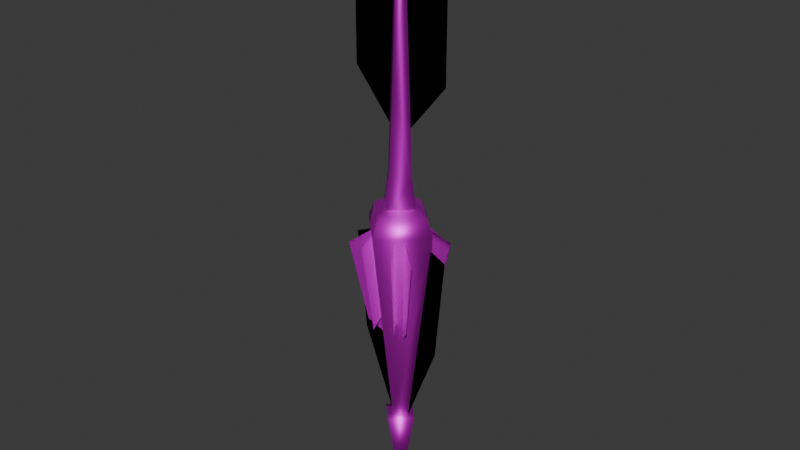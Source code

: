 # Source: ViperDarts_V.blend  (saved by Blender 4.4.32; exported with 4.5.12 LTS)
import bpy
from mathutils import Matrix  # noqa: F401  (used for matrix-valued properties, if any)

bpy.ops.wm.read_factory_settings(use_empty=True)
scene = bpy.context.scene
scene.name = 'Scene'

# ---- images (referenced by path relative to the original .blend; pixels are not part of the script)
import os
ASSET_DIR = os.environ.get("B2B_ASSET_DIR", "")  # directory of the original .blend (textures are referenced by path, not embedded)
HERE = os.path.dirname(os.path.abspath(__file__))  # packed textures are extracted next to this script under _unpacked/

def load_image(name, relpath, width, height, colorspace="sRGB"):
    """Load a texture the original file referenced (path relative to the .blend, or extracted next to this script)."""
    p = next((c for c in (os.path.join(HERE, relpath), os.path.join(ASSET_DIR, relpath)) if relpath and os.path.exists(c)), "")
    if p:
        img = bpy.data.images.load(p, check_existing=True)
        img.name = name
    else:  # same state as the original file: an image datablock whose file is absent (Cycles renders it pink)
        img = bpy.data.images.new(name, width, height)
        img.source = "FILE"
        img.filepath = "//" + (relpath or name)
    img.colorspace_settings.name = colorspace
    return img
img_viperdarts_v_png = load_image('ViperDarts_V.png', 'ViperDarts_V.png', 1024, 1024, 'sRGB')
img_viperdarts_v_png_001 = load_image('ViperDarts_V.png.001', 'ViperDarts_V.png', 1024, 1024, 'Non-Color')
img_viperdarts_v_png_002 = load_image('ViperDarts_V.png.002', 'ViperDarts_V.png', 1024, 1024, 'Non-Color')

# ---- materials (node trees are filled in below, after node groups)
mat_sm_0 = bpy.data.materials.new('sm_0')
mat_sm_0.use_transparency_overlap = False
mat_sm_0.show_transparent_back = False
mat_sm_0.roughness = 0.5528
mat_sm_0.specular_intensity = 1.0
mat_sm_0.metallic = 1.0
mat_sm_1 = bpy.data.materials.new('sm_1')
mat_sm_1.use_transparency_overlap = False
mat_sm_1.show_transparent_back = False
mat_sm_1.roughness = 0.5528
mat_sm_1.specular_intensity = 1.0
mat_sm_1.metallic = 1.0

# ---- material node trees
mat_sm_0.use_nodes = True; mat_sm_0.node_tree.nodes.clear()
_N = mat_sm_0.node_tree.nodes; _L = mat_sm_0.node_tree.links
n0 = _N.new('ShaderNodeBsdfPrincipled'); n0.name = 'Principled BSDF'; n0.location = (10, 300)
n0.inputs[1].default_value = 1.0
n0.inputs[2].default_value = 0.5528
n0.inputs[13].default_value = 1.0
n0.inputs[27].default_value = (0.0, 0.0, 0.0, 1.0)
n0.inputs[28].default_value = 1.0
n1 = _N.new('ShaderNodeOutputMaterial'); n1.name = 'Material Output'; n1.location = (300, 300)
n2 = _N.new('ShaderNodeNormalMap'); n2.name = 'Normal Map'; n2.location = (-300, -300)
n2.label = 'Normal/Map'
n3 = _N.new('ShaderNodeTexImage'); n3.name = 'Image Texture'; n3.location = (-300, 600)
n3.image = img_viperdarts_v_png
n4 = _N.new('ShaderNodeTexImage'); n4.name = 'Image Texture.001'; n4.location = (-300, 0)
n4.image = img_viperdarts_v_png_001
_L.new(n0.outputs[0], n1.inputs[0])
_L.new(n2.outputs[0], n0.inputs[5])
_L.new(n3.outputs[0], n0.inputs[0])
_L.new(n4.outputs[1], n0.inputs[4])
n1.is_active_output = True
mat_sm_1.use_nodes = True; mat_sm_1.node_tree.nodes.clear()
_N = mat_sm_1.node_tree.nodes; _L = mat_sm_1.node_tree.links
n0 = _N.new('ShaderNodeBsdfPrincipled'); n0.name = 'Principled BSDF'; n0.location = (10, 300)
n0.inputs[1].default_value = 1.0
n0.inputs[2].default_value = 0.5528
n0.inputs[13].default_value = 1.0
n0.inputs[27].default_value = (0.0, 0.0, 0.0, 1.0)
n0.inputs[28].default_value = 1.0
n1 = _N.new('ShaderNodeOutputMaterial'); n1.name = 'Material Output'; n1.location = (300, 300)
n2 = _N.new('ShaderNodeNormalMap'); n2.name = 'Normal Map'; n2.location = (-300, -300)
n2.label = 'Normal/Map'
n3 = _N.new('ShaderNodeTexImage'); n3.name = 'Image Texture'; n3.location = (-300, 600)
n3.image = img_viperdarts_v_png
n4 = _N.new('ShaderNodeTexImage'); n4.name = 'Image Texture.001'; n4.location = (-300, 0)
n4.image = img_viperdarts_v_png_002
_L.new(n0.outputs[0], n1.inputs[0])
_L.new(n2.outputs[0], n0.inputs[5])
_L.new(n3.outputs[0], n0.inputs[0])
_L.new(n4.outputs[1], n0.inputs[4])
n1.is_active_output = True

# ---- world
world_world = bpy.data.worlds.new('World'); scene.world = world_world
world_world.use_nodes = True; world_world.node_tree.nodes.clear()
_N = world_world.node_tree.nodes; _L = world_world.node_tree.links
n0 = _N.new('ShaderNodeOutputWorld'); n0.name = 'World Output'; n0.location = (300, 300)
n1 = _N.new('ShaderNodeBackground'); n1.name = 'Background'; n1.location = (10, 300)
n1.inputs[0].default_value = (0.05088, 0.05088, 0.05088, 1.0)
_L.new(n1.outputs[0], n0.inputs[0])
n0.is_active_output = True
world_world.color = (0.05088, 0.05088, 0.05088)
world_world.sun_shadow_jitter_overblur = 0.0

# ---- meshes
me_sm_0_mesh0000 = bpy.data.meshes.new('sm_0_mesh0000')
me_sm_0_mesh0000.from_pydata([(-2.347e-07, 0.4491, 18.46), (-0.4639, -1.185e-06, 18.46), (-2.347e-07, -1.185e-06, 19.65), (-2.347e-07, 0.5292, 11.55), (-0.9901, -1.185e-06, 5.141), (-0.4639, -1.185e-06, 18.46), (-2.347e-07, -0.4491, 18.46), (-2.347e-07, -1.185e-06, 19.65), (0.4639, -1.185e-06, 18.46), (-2.347e-07, -0.5292, 11.55), (0.9901, -1.185e-06, 5.141), (0.4639, -1.185e-06, 18.46), (-2.347e-07, -1.304, -13.26), (-1.304, -1.185e-06, -13.26), (1.276e-05, 2.782e-05, -20.14), (1.304, -1.185e-06, -13.26), (-2.347e-07, 1.304, -13.26), (1.304, -1.185e-06, -13.26), (1.276e-05, 2.782e-05, -20.14), (-1.304, -1.185e-06, -13.26), (-1.304, -1.185e-06, -13.26), (-2.347e-07, -1.304, -13.26), (1.304, -1.185e-06, -13.26), (-2.347e-07, 1.304, -13.26), (0.7298, -1.185e-06, -13.29), (2.701, -1.185e-06, 1.453), (-2.347e-07, -0.7298, -13.29), (-2.347e-07, 0.7298, -13.29), (2.701, -1.185e-06, 1.453), (0.7298, -1.185e-06, -13.29), (-2.701, -1.185e-06, 1.453), (-2.347e-07, 2.701, 1.453), (-2.347e-07, -2.701, 1.453), (-2.701, -1.185e-06, 1.453), (2.195, -1.185e-06, 2.558), (-2.347e-07, -2.195, 2.558), (-2.195, -1.185e-06, 2.558), (-2.347e-07, 2.195, 2.558), (-2.195, -1.185e-06, 2.558), (2.195, -1.185e-06, 2.558), (-2.347e-07, -1.185e-06, 3.88), (-2.347e-07, -1.185e-06, 3.88), (-2.347e-07, 0.9901, 5.141), (0.9901, -1.185e-06, 5.141), (1.391, -1.185e-06, 2.796), (-2.347e-07, 1.391, 2.796), (-2.347e-07, -0.9901, 5.141), (-0.9901, -1.185e-06, 5.141), (-1.391, -1.185e-06, 2.796), (-2.347e-07, -1.391, 2.796), (-1.391, -1.185e-06, 2.796), (1.391, -1.185e-06, 2.796), (-0.7298, -1.185e-06, -13.29), (-0.7298, -1.185e-06, -13.29)], [], [(33, 53, 26), (26, 32, 33), (38, 33, 32), (32, 35, 38), (40, 38, 35), (40, 35, 34), (35, 32, 34), (32, 25, 34), (25, 32, 26), (26, 24, 25), (27, 52, 30), (31, 27, 30), (27, 31, 28), (29, 27, 28), (31, 30, 36), (37, 31, 36), (31, 37, 39), (39, 28, 31), (41, 37, 36), (41, 39, 37), (51, 10, 49), (49, 10, 46), (49, 46, 48), (48, 46, 47), (47, 46, 9), (5, 47, 9), (9, 6, 5), (7, 5, 6), (9, 46, 10), (10, 8, 9), (8, 6, 9), (7, 6, 8), (50, 4, 45), (45, 4, 42), (45, 42, 44), (44, 42, 43), (43, 42, 3), (11, 43, 3), (3, 0, 11), (2, 11, 0), (3, 42, 4), (4, 1, 3), (1, 0, 3), (2, 0, 1), (22, 20, 21), (23, 20, 22), (18, 19, 16), (18, 16, 17), (14, 15, 12), (14, 12, 13)])
me_sm_0_mesh0000.polygons.foreach_set('use_smooth', [True] * 50)
_uv = me_sm_0_mesh0000.uv_layers.new(name='DiffuseUV')
_uv.uv.foreach_set('vector', [0.5584, 0.1468, 0.4522, 0.9878, 0.3846, 0.9878, 0.3846, 0.9878, 0.3846, 0.1468, 0.5584, 0.1468, 0.5341, 0.08861, 0.5584, 0.1468, 0.3846, 0.1468, 0.3846, 0.1468, 0.3846, 0.08861, 0.5341, 0.08861, 0.3846, 0.01922, 0.5341, 0.08861, 0.3846, 0.08861, 0.3846, 0.01922, 0.3846, 0.08861, 0.2352, 0.08861, 0.3846, 0.08861, 0.3846, 0.1468, 0.2352, 0.08861, 0.3846, 0.1468, 0.2109, 0.1468, 0.2352, 0.08861, 0.2109, 0.1468, 0.3846, 0.1468, 0.3846, 0.9878, 0.3846, 0.9878, 0.3171, 0.9878, 0.2109, 0.1468, 0.3846, 0.9878, 0.4522, 0.9878, 0.5584, 0.1468, 0.3846, 0.1468, 0.3846, 0.9878, 0.5584, 0.1468, 0.3846, 0.9878, 0.3846, 0.1468, 0.2109, 0.1468, 0.3171, 0.9878, 0.3846, 0.9878, 0.2109, 0.1468, 0.3846, 0.1468, 0.5584, 0.1468, 0.5341, 0.08861, 0.3846, 0.08861, 0.3846, 0.1468, 0.5341, 0.08861, 0.3846, 0.1468, 0.3846, 0.08861, 0.2352, 0.08861, 0.2352, 0.08861, 0.2109, 0.1468, 0.3846, 0.1468, 0.3846, 0.01922, 0.3846, 0.08861, 0.5341, 0.08861, 0.3846, 0.01922, 0.2352, 0.08861, 0.3846, 0.08861, 0.5266, 0.9883, 0.5477, 0.8489, 0.6295, 0.9883, 0.6295, 0.9883, 0.5477, 0.8489, 0.6295, 0.8489, 0.6295, 0.9883, 0.6295, 0.8489, 0.7325, 0.9883, 0.7325, 0.9883, 0.6295, 0.8489, 0.7114, 0.8489, 0.7114, 0.8489, 0.6295, 0.8489, 0.6295, 0.4951, 0.6835, 0.1091, 0.7114, 0.8489, 0.6295, 0.4951, 0.6295, 0.4951, 0.6295, 0.1091, 0.6835, 0.1091, 0.6295, 0.0121, 0.6835, 0.1091, 0.6295, 0.1091, 0.6295, 0.4951, 0.6295, 0.8489, 0.5477, 0.8489, 0.5477, 0.8489, 0.5755, 0.1091, 0.6295, 0.4951, 0.5755, 0.1091, 0.6295, 0.1091, 0.6295, 0.4951, 0.6295, 0.0121, 0.6295, 0.1091, 0.5755, 0.1091, 0.7325, 0.9883, 0.7114, 0.8489, 0.6295, 0.9883, 0.6295, 0.9883, 0.7114, 0.8489, 0.6295, 0.8489, 0.6295, 0.9883, 0.6295, 0.8489, 0.5266, 0.9883, 0.5266, 0.9883, 0.6295, 0.8489, 0.5477, 0.8489, 0.5477, 0.8489, 0.6295, 0.8489, 0.6295, 0.4951, 0.5755, 0.1091, 0.5477, 0.8489, 0.6295, 0.4951, 0.6295, 0.4951, 0.6295, 0.1091, 0.5755, 0.1091, 0.6295, 0.0121, 0.5755, 0.1091, 0.6295, 0.1091, 0.6295, 0.4951, 0.6295, 0.8489, 0.7114, 0.8489, 0.7114, 0.8489, 0.6835, 0.1091, 0.6295, 0.4951, 0.6835, 0.1091, 0.6295, 0.1091, 0.6295, 0.4951, 0.6295, 0.0121, 0.6295, 0.1091, 0.6835, 0.1091, 0.1399, 0.1629, 0.1411, 0.0254, 0.07176, 0.09476, 0.2092, 0.09352, 0.1411, 0.0254, 0.1399, 0.1629, 0.8908, 0.6104, 0.7894, 0.9907, 0.8908, 0.9907, 0.8908, 0.6104, 0.8908, 0.9907, 0.9922, 0.9907, 0.8908, 0.6104, 0.9922, 0.9907, 0.8908, 0.9907, 0.8908, 0.6104, 0.8908, 0.9907, 0.7894, 0.9907])
_ca = me_sm_0_mesh0000.color_attributes.new('Attribute', 'BYTE_COLOR', 'CORNER')
_ca.data.foreach_set('color', [0.0, 0.0, 0.0, 0.0, 0.0, 0.0, 0.0, 0.0, 0.0, 0.0, 0.0, 0.0, 0.0, 0.0, 0.0, 0.0, 0.0, 0.0, 0.0, 0.0, 0.0, 0.0, 0.0, 0.0, 0.0, 0.0, 0.0, 0.0, 0.0, 0.0, 0.0, 0.0, 0.0, 0.0, 0.0, 0.0, 0.0, 0.0, 0.0, 0.0, 0.0, 0.0, 0.0, 0.0, 0.0, 0.0, 0.0, 0.0, 0.0, 0.0, 0.0, 0.0, 0.0, 0.0, 0.0, 0.0, 0.0, 0.0, 0.0, 0.0, 0.0, 0.0, 0.0, 0.0, 0.0, 0.0, 0.0, 0.0, 0.0, 0.0, 0.0, 0.0, 0.0, 0.0, 0.0, 0.0, 0.0, 0.0, 0.0, 0.0, 0.0, 0.0, 0.0, 0.0, 0.0, 0.0, 0.0, 0.0, 0.0, 0.0, 0.0, 0.0, 0.0, 0.0, 0.0, 0.0, 0.0, 0.0, 0.0, 0.0, 0.0, 0.0, 0.0, 0.0, 0.0, 0.0, 0.0, 0.0, 0.0, 0.0, 0.0, 0.0, 0.0, 0.0, 0.0, 0.0, 0.0, 0.0, 0.0, 0.0, 0.0, 0.0, 0.0, 0.0, 0.0, 0.0, 0.0, 0.0, 0.0, 0.0, 0.0, 0.0, 0.0, 0.0, 0.0, 0.0, 0.0, 0.0, 0.0, 0.0, 0.0, 0.0, 0.0, 0.0, 0.0, 0.0, 0.0, 0.0, 0.0, 0.0, 0.0, 0.0, 0.0, 0.0, 0.0, 0.0, 0.0, 0.0, 0.0, 0.0, 0.0, 0.0, 0.0, 0.0, 0.0, 0.0, 0.0, 0.0, 0.0, 0.0, 0.0, 0.0, 0.0, 0.0, 0.0, 0.0, 0.0, 0.0, 0.0, 0.0, 0.0, 0.0, 0.0, 0.0, 0.0, 0.0, 0.0, 0.0, 0.0, 0.0, 0.0, 0.0, 0.0, 0.0, 0.0, 0.0, 0.0, 0.0, 0.0, 0.0, 0.0, 0.0, 0.0, 0.0, 0.0, 0.0, 0.0, 0.0, 0.0, 0.0, 0.0, 0.0, 0.0, 0.0, 0.0, 0.0, 0.0, 0.0, 0.0, 0.0, 0.0, 0.0, 0.0, 0.0, 0.0, 0.0, 0.0, 0.0, 0.0, 0.0, 0.0, 0.0, 0.0, 0.0, 0.0, 0.0, 0.0, 0.0, 0.0, 0.0, 0.0, 0.0, 0.0, 0.0, 0.0, 0.0, 0.0, 0.0, 0.0, 0.0, 0.0, 0.0, 0.0, 0.0, 0.0, 0.0, 0.0, 0.0, 0.0, 0.0, 0.0, 0.0, 0.0, 0.0, 0.0, 0.0, 0.0, 0.0, 0.0, 0.0, 0.0, 0.0, 0.0, 0.0, 0.0, 0.0, 0.0, 0.0, 0.0, 0.0, 0.0, 0.0, 0.0, 0.0, 0.0, 0.0, 0.0, 0.0, 0.0, 0.0, 0.0, 0.0, 0.0, 0.0, 0.0, 0.0, 0.0, 0.0, 0.0, 0.0, 0.0, 0.0, 0.0, 0.0, 0.0, 0.0, 0.0, 0.0, 0.0, 0.0, 0.0, 0.0, 0.0, 0.0, 0.0, 0.0, 0.0, 0.0, 0.0, 0.0, 0.0, 0.0, 0.0, 0.0, 0.0, 0.0, 0.0, 0.0, 0.0, 0.0, 0.0, 0.0, 0.0, 0.0, 0.0, 0.0, 0.0, 0.0, 0.0, 0.0, 0.0, 0.0, 0.0, 0.0, 0.0, 0.0, 0.0, 0.0, 0.0, 0.0, 0.0, 0.0, 0.0, 0.0, 0.0, 0.0, 0.0, 0.0, 0.0, 0.0, 0.0, 0.0, 0.0, 0.0, 0.0, 0.0, 0.0, 0.0, 0.0, 0.0, 0.0, 0.0, 0.0, 0.0, 0.0, 0.0, 0.0, 0.0, 0.0, 0.0, 0.0, 0.0, 0.0, 0.0, 0.0, 0.0, 0.0, 0.0, 0.0, 0.0, 0.0, 0.0, 0.0, 0.0, 0.0, 0.0, 0.0, 0.0, 0.0, 0.0, 0.0, 0.0, 0.0, 0.0, 0.0, 0.0, 0.0, 0.0, 0.0, 0.0, 0.0, 0.0, 0.0, 0.0, 0.0, 0.0, 0.0, 0.0, 0.0, 0.0, 0.0, 0.0, 0.0, 0.0, 0.0, 0.0, 0.0, 0.0, 0.0, 0.0, 0.0, 0.0, 0.0, 0.0, 0.0, 0.0, 0.0, 0.0, 0.0, 0.0, 0.0, 0.0, 0.0, 0.0, 0.0, 0.0, 0.0, 0.0, 0.0, 0.0, 0.0, 0.0, 0.0, 0.0, 0.0, 0.0, 0.0, 0.0, 0.0, 0.0, 0.0, 0.0, 0.0, 0.0, 0.0, 0.0, 0.0, 0.0, 0.0, 0.0, 0.0, 0.0, 0.0, 0.0, 0.0, 0.0, 0.0, 0.0, 0.0, 0.0, 0.0, 0.0, 0.0, 0.0, 0.0, 0.0, 0.0, 0.0, 0.0, 0.0, 0.0, 0.0, 0.0, 0.0, 0.0, 0.0, 0.0, 0.0, 0.0, 0.0, 0.0, 0.0, 0.0, 0.0, 0.0, 0.0, 0.0, 0.0, 0.0, 0.0, 0.0, 0.0, 0.0, 0.0, 0.0, 0.0, 0.0, 0.0, 0.0, 0.0, 0.0, 0.0, 0.0, 0.0, 0.0, 0.0, 0.0, 0.0, 0.0, 0.0, 0.0, 0.0, 0.0, 0.0, 0.0, 0.0, 0.0, 0.0, 0.0, 0.0, 0.0, 0.0, 0.0, 0.0, 0.0, 0.0, 0.0, 0.0, 0.0, 0.0, 0.0, 0.0, 0.0, 0.0, 0.0, 0.0, 0.0, 0.0, 0.0, 0.0, 0.0, 0.0, 0.0, 0.0, 0.0, 0.0, 0.0, 0.0, 0.0, 0.0, 0.0, 0.0, 0.0, 0.0, 0.0, 0.0, 0.0, 0.0, 0.0, 0.0, 0.0, 0.0, 0.0, 0.0, 0.0, 0.0, 0.0, 0.0, 0.0, 0.0, 0.0, 0.0, 0.0, 0.0, 0.0, 0.0, 0.0, 0.0, 0.0, 0.0])
me_sm_0_mesh0000.materials.append(mat_sm_0)
me_sm_0_mesh0000.update()
me_sm_0_mesh0000.normals_split_custom_set([tuple(v) for v in zip(*[iter([-0.9984, 0.0001114, 0.05727, -0.9912, 8.967e-05, -0.1325, 2.773e-07, -0.9912, -0.1325, 2.773e-07, -0.9912, -0.1325, -5.273e-06, -0.9692, 0.2465, -0.9984, 0.0001114, 0.05727, -0.795, 6.443e-05, 0.6066, -0.9984, 0.0001114, 0.05727, -5.273e-06, -0.9692, 0.2465, -5.273e-06, -0.9692, 0.2465, 4.042e-06, -0.7268, 0.6868, -0.795, 6.443e-05, 0.6066, 3.53e-05, -1.907e-06, 1.0, -0.795, 6.443e-05, 0.6066, 4.042e-06, -0.7268, 0.6868, 3.53e-05, -1.907e-06, 1.0, 4.042e-06, -0.7268, 0.6868, 0.795, 6.461e-05, 0.6067, 4.042e-06, -0.7268, 0.6868, -5.273e-06, -0.9692, 0.2465, 0.795, 6.461e-05, 0.6067, -5.273e-06, -0.9692, 0.2465, 0.9984, 0.0001132, 0.05729, 0.795, 6.461e-05, 0.6067, 0.9984, 0.0001132, 0.05729, -5.273e-06, -0.9692, 0.2465, 2.773e-07, -0.9912, -0.1325, 2.773e-07, -0.9912, -0.1325, 0.9912, 9.051e-05, -0.1325, 0.9984, 0.0001132, 0.05729, 3.529e-07, 0.9912, -0.1325, -0.9912, -9.039e-05, -0.1325, -0.9984, -0.000113, 0.05729, -5.569e-05, 0.9692, 0.2465, 3.529e-07, 0.9912, -0.1325, -0.9984, -0.000113, 0.05729, 3.529e-07, 0.9912, -0.1325, -5.569e-05, 0.9692, 0.2465, 0.9984, -0.0001118, 0.05727, 0.9912, -9.112e-05, -0.1325, 3.529e-07, 0.9912, -0.1325, 0.9984, -0.0001118, 0.05727, -5.569e-05, 0.9692, 0.2465, -0.9984, -0.000113, 0.05729, -0.795, -6.44e-05, 0.6067, 3.1e-05, 0.7268, 0.6868, -5.569e-05, 0.9692, 0.2465, -0.795, -6.44e-05, 0.6067, -5.569e-05, 0.9692, 0.2465, 3.1e-05, 0.7268, 0.6868, 0.795, -6.482e-05, 0.6066, 0.795, -6.482e-05, 0.6066, 0.9984, -0.0001118, 0.05727, -5.569e-05, 0.9692, 0.2465, -3.509e-05, 1.878e-06, 1.0, 3.1e-05, 0.7268, 0.6868, -0.795, -6.44e-05, 0.6067, -3.509e-05, 1.878e-06, 1.0, 0.795, -6.482e-05, 0.6066, 3.1e-05, 0.7268, 0.6868, 0.9857, 9.31e-05, 0.1687, 0.9953, 0.0001117, 0.09687, -1.044e-05, -0.9857, 0.1686, -1.044e-05, -0.9857, 0.1686, 0.9953, 0.0001117, 0.09687, -1.455e-05, -0.9927, 0.1205, -1.044e-05, -0.9857, 0.1686, -1.455e-05, -0.9927, 0.1205, -0.9857, 9.281e-05, 0.1686, -0.9857, 9.281e-05, 0.1686, -1.455e-05, -0.9927, 0.1205, -0.9953, 9.447e-05, 0.09695, -0.9953, 9.447e-05, 0.09695, -1.455e-05, -0.9927, 0.1205, -1.117e-07, -0.9993, 0.03667, -0.9889, 0.0001067, 0.1484, -0.9953, 9.447e-05, 0.09695, -1.117e-07, -0.9993, 0.03667, -1.117e-07, -0.9993, 0.03667, -9.639e-08, -0.9823, 0.1875, -0.9889, 0.0001067, 0.1484, 5.782e-05, -9.836e-05, 1.0, -0.9889, 0.0001067, 0.1484, -9.639e-08, -0.9823, 0.1875, -1.117e-07, -0.9993, 0.03667, -1.455e-05, -0.9927, 0.1205, 0.9953, 0.0001117, 0.09687, 0.9953, 0.0001117, 0.09687, 0.9889, 0.0001077, 0.1484, -1.117e-07, -0.9993, 0.03667, 0.9889, 0.0001077, 0.1484, -9.639e-08, -0.9823, 0.1875, -1.117e-07, -0.9993, 0.03667, 5.782e-05, -9.836e-05, 1.0, -9.639e-08, -0.9823, 0.1875, 0.9889, 0.0001077, 0.1484, -0.9857, -9.31e-05, 0.1687, -0.9953, -0.0001118, 0.09687, 1.073e-05, 0.9857, 0.1686, 1.073e-05, 0.9857, 0.1686, -0.9953, -0.0001118, 0.09687, 1.501e-05, 0.9927, 0.1204, 1.073e-05, 0.9857, 0.1686, 1.501e-05, 0.9927, 0.1204, 0.9857, -9.352e-05, 0.1686, 0.9857, -9.352e-05, 0.1686, 1.501e-05, 0.9927, 0.1204, 0.9953, -9.54e-05, 0.09695, 0.9953, -9.54e-05, 0.09695, 1.501e-05, 0.9927, 0.1204, -7.636e-07, 0.9993, 0.03667, 0.9889, -0.0001074, 0.1484, 0.9953, -9.54e-05, 0.09695, -7.636e-07, 0.9993, 0.03667, -7.636e-07, 0.9993, 0.03667, 9.872e-08, 0.9823, 0.1875, 0.9889, -0.0001074, 0.1484, -5.794e-05, 9.739e-05, 1.0, 0.9889, -0.0001074, 0.1484, 9.872e-08, 0.9823, 0.1875, -7.636e-07, 0.9993, 0.03667, 1.501e-05, 0.9927, 0.1204, -0.9953, -0.0001118, 0.09687, -0.9953, -0.0001118, 0.09687, -0.9889, -0.0001083, 0.1484, -7.636e-07, 0.9993, 0.03667, -0.9889, -0.0001083, 0.1484, 9.872e-08, 0.9823, 0.1875, -7.636e-07, 0.9993, 0.03667, -5.794e-05, 9.739e-05, 1.0, 9.872e-08, 0.9823, 0.1875, -0.9889, -0.0001083, 0.1484, 0.8858, 6.36e-05, 0.4641, -0.8858, -6.381e-05, 0.4641, 6.387e-05, -0.8858, 0.4641, -6.354e-05, 0.8858, 0.4641, -0.8858, -6.381e-05, 0.4641, 0.8858, 6.36e-05, 0.4641, 0.0001073, -3.19e-05, -1.0, -0.8858, 3.437e-05, 0.4641, -2.252e-05, 0.8858, 0.4641, 0.0001073, -3.19e-05, -1.0, -2.252e-05, 0.8858, 0.4641, 0.8858, 1.872e-05, 0.464, -0.0001034, -1.2e-05, -1.0, 0.8858, -3.694e-05, 0.4641, 2.162e-05, -0.8858, 0.4641, -0.0001034, -1.2e-05, -1.0, 2.162e-05, -0.8858, 0.4641, -0.8858, -2.253e-05, 0.464])] * 3)])
me_sm_1_mesh0001 = bpy.data.meshes.new('sm_1_mesh0001')
me_sm_1_mesh0001.from_pydata([(1.226, 2.381, 0.3875), (0.8938, 1.711, -5.987), (0.6338, 1.173, -5.122), (0.7969, 1.422, 1.484), (-0.7969, 1.422, 1.484), (-0.6338, 1.173, -5.122), (-0.8938, 1.711, -5.987), (-1.226, 2.381, 0.3875), (0.7969, -1.422, 1.484), (0.6338, -1.173, -5.122), (0.8938, -1.711, -5.987), (1.226, -2.381, 0.3875), (-1.226, -2.381, 0.3875), (-0.8938, -1.711, -5.987), (-0.6338, -1.173, -5.122), (-0.7969, -1.422, 1.484), (0.7542, -0.6836, -6.639), (1.658, -1.337, -5.553), (2.632, -2.046, 0.2332), (0.9703, -0.8477, 1.594), (-0.9703, -0.8477, 1.594), (-2.632, -2.046, 0.2332), (-1.658, -1.337, -5.553), (-0.7542, -0.6836, -6.639), (0.9703, 0.8477, 1.594), (2.632, 2.046, 0.2332), (1.658, 1.337, -5.553), (0.7542, 0.6836, -6.639), (-0.7542, 0.6836, -6.639), (-1.658, 1.337, -5.553), (-2.632, 2.046, 0.2332), (-0.9703, 0.8477, 1.594), (-3.513, -1.271e-07, 23.21), (-3.513, -1.271e-07, 11.71), (3.837e-07, -1.271e-07, 16.86), (1.421, -1.271e-07, 0.9728), (3.018, -1.271e-07, -7.273), (3.692, -1.271e-07, -0.06272), (-3.692, -1.271e-07, -0.06272), (-3.018, -1.271e-07, -7.273), (-1.421, -1.271e-07, 0.9728), (3.513, -1.271e-07, 23.21), (3.837e-07, -1.271e-07, 16.86), (3.513, -1.271e-07, 11.71), (3.837e-07, -1.271e-07, 7.437), (3.837e-07, -1.271e-07, 7.437), (0.5758, -1.271e-07, -13.64), (-0.5758, -1.271e-07, -13.64), (0.7969, 1.422, 1.484), (0.6338, 1.173, -5.122), (0.8938, 1.711, -5.987), (1.226, 2.381, 0.3875), (-1.226, 2.381, 0.3875), (-0.8938, 1.711, -5.987), (-0.6338, 1.173, -5.122), (-0.7969, 1.422, 1.484), (1.226, -2.381, 0.3875), (0.8938, -1.711, -5.987), (0.6338, -1.173, -5.122), (0.7969, -1.422, 1.484), (-0.7969, -1.422, 1.484), (-0.6338, -1.173, -5.122), (-0.8938, -1.711, -5.987), (-1.226, -2.381, 0.3875), (0.9703, -0.8477, 1.594), (2.632, -2.046, 0.2332), (1.658, -1.337, -5.553), (0.7542, -0.6836, -6.639), (-0.7542, -0.6836, -6.639), (-1.658, -1.337, -5.553), (-2.632, -2.046, 0.2332), (-0.9703, -0.8477, 1.594), (0.7542, 0.6836, -6.639), (1.658, 1.337, -5.553), (2.632, 2.046, 0.2332), (0.9703, 0.8477, 1.594), (-0.9703, 0.8477, 1.594), (-2.632, 2.046, 0.2332), (-1.658, 1.337, -5.553), (-0.7542, 0.6836, -6.639), (3.837e-07, -1.271e-07, 16.86), (-3.513, -1.271e-07, 11.71), (-3.513, -1.271e-07, 23.21), (3.692, -1.271e-07, -0.06272), (3.018, -1.271e-07, -7.273), (1.421, -1.271e-07, 0.9728), (-1.421, -1.271e-07, 0.9728), (-3.018, -1.271e-07, -7.273), (-3.692, -1.271e-07, -0.06272), (3.513, -1.271e-07, 11.71), (3.837e-07, -1.271e-07, 16.86), (3.513, -1.271e-07, 23.21), (3.837e-07, -1.271e-07, 7.437), (3.837e-07, -1.271e-07, 7.437), (-0.5758, -1.271e-07, -13.64), (0.5758, -1.271e-07, -13.64)], [], [(39, 47, 40), (40, 38, 39), (35, 46, 36), (37, 35, 36), (42, 45, 43), (43, 41, 42), (33, 44, 34), (34, 32, 33), (30, 28, 29), (31, 28, 30), (26, 24, 25), (27, 24, 26), (22, 20, 21), (23, 20, 22), (18, 16, 17), (19, 16, 18), (14, 12, 13), (15, 12, 14), (10, 8, 9), (11, 8, 10), (6, 4, 5), (7, 4, 6), (2, 0, 1), (3, 0, 2), (84, 95, 85), (85, 83, 84), (86, 94, 87), (88, 86, 87), (89, 93, 90), (91, 89, 90), (80, 92, 81), (82, 80, 81), (78, 76, 77), (79, 76, 78), (74, 72, 73), (75, 72, 74), (70, 68, 69), (71, 68, 70), (66, 64, 65), (67, 64, 66), (62, 60, 61), (63, 60, 62), (58, 56, 57), (59, 56, 58), (54, 52, 53), (55, 52, 54), (50, 48, 49), (51, 48, 50)])
me_sm_1_mesh0001.polygons.foreach_set('use_smooth', [True] * 48)
_uv = me_sm_1_mesh0001.uv_layers.new(name='DiffuseUV')
_uv.uv.foreach_set('vector', [0.8535, 0.442, 0.9861, 0.7877, 0.9861, 0.01596, 0.9861, 0.01596, 0.8225, 0.06864, 0.8535, 0.442, 0.9861, 0.01596, 0.9861, 0.7877, 0.8535, 0.442, 0.8225, 0.06864, 0.9861, 0.01596, 0.8535, 0.442, 0.2246, 0.4201, 0.2246, 0.9898, 0.01215, 0.7316, 0.01215, 0.7316, 0.01215, 0.0359, 0.2246, 0.4201, 0.01215, 0.7316, 0.2246, 0.9898, 0.2246, 0.4201, 0.2246, 0.4201, 0.01215, 0.0359, 0.01215, 0.7316, 0.8243, 0.4117, 0.7182, 0.01568, 0.7693, 0.08172, 0.7305, 0.5235, 0.7182, 0.01568, 0.8243, 0.4117, 0.7693, 0.08172, 0.7305, 0.5235, 0.8243, 0.4117, 0.7182, 0.01568, 0.7305, 0.5235, 0.7693, 0.08172, 0.7693, 0.08171, 0.7305, 0.5235, 0.8243, 0.4117, 0.7182, 0.01567, 0.7305, 0.5235, 0.7693, 0.08171, 0.8243, 0.4117, 0.7182, 0.01567, 0.7693, 0.08171, 0.7305, 0.5235, 0.7182, 0.01567, 0.8243, 0.4117, 0.8068, 0.8739, 0.7178, 0.5759, 0.7555, 0.9373, 0.8085, 0.4697, 0.7178, 0.5759, 0.8068, 0.8739, 0.7555, 0.9373, 0.8085, 0.4697, 0.8068, 0.8739, 0.7178, 0.5759, 0.8085, 0.4697, 0.7555, 0.9373, 0.7555, 0.9373, 0.8085, 0.4697, 0.8068, 0.8739, 0.7178, 0.5759, 0.8085, 0.4697, 0.7555, 0.9373, 0.8068, 0.8739, 0.7178, 0.5759, 0.7555, 0.9373, 0.8085, 0.4697, 0.7178, 0.5759, 0.8068, 0.8739, 0.8535, 0.442, 0.9861, 0.7877, 0.9861, 0.01596, 0.9861, 0.01596, 0.8225, 0.06864, 0.8535, 0.442, 0.9861, 0.01596, 0.9861, 0.7877, 0.8535, 0.442, 0.8225, 0.06864, 0.9861, 0.01596, 0.8535, 0.442, 0.01215, 0.7316, 0.2246, 0.9898, 0.2246, 0.4201, 0.01215, 0.0359, 0.01215, 0.7316, 0.2246, 0.4201, 0.2246, 0.4201, 0.2246, 0.9898, 0.01215, 0.7316, 0.01215, 0.0359, 0.2246, 0.4201, 0.01215, 0.7316, 0.7693, 0.08172, 0.7305, 0.5235, 0.8243, 0.4117, 0.7182, 0.01568, 0.7305, 0.5235, 0.7693, 0.08172, 0.8243, 0.4117, 0.7182, 0.01568, 0.7693, 0.08172, 0.7305, 0.5235, 0.7182, 0.01568, 0.8243, 0.4117, 0.8243, 0.4117, 0.7182, 0.01567, 0.7693, 0.08171, 0.7305, 0.5235, 0.7182, 0.01567, 0.8243, 0.4117, 0.7693, 0.08171, 0.7305, 0.5235, 0.8243, 0.4117, 0.7182, 0.01567, 0.7305, 0.5235, 0.7693, 0.08171, 0.7555, 0.9373, 0.8085, 0.4697, 0.8068, 0.8739, 0.7178, 0.5759, 0.8085, 0.4697, 0.7555, 0.9373, 0.8068, 0.8739, 0.7178, 0.5759, 0.7555, 0.9373, 0.8085, 0.4697, 0.7178, 0.5759, 0.8068, 0.8739, 0.8068, 0.8739, 0.7178, 0.5759, 0.7555, 0.9373, 0.8085, 0.4697, 0.7178, 0.5759, 0.8068, 0.8739, 0.7555, 0.9373, 0.8085, 0.4697, 0.8068, 0.8739, 0.7178, 0.5759, 0.8085, 0.4697, 0.7555, 0.9373])
_ca = me_sm_1_mesh0001.color_attributes.new('Attribute', 'BYTE_COLOR', 'CORNER')
_ca.data.foreach_set('color', [0.0, 0.0, 0.0, 0.0, 0.0, 0.0, 0.0, 0.0, 0.0, 0.0, 0.0, 0.0, 0.0, 0.0, 0.0, 0.0, 0.0, 0.0, 0.0, 0.0, 0.0, 0.0, 0.0, 0.0, 0.0, 0.0, 0.0, 0.0, 0.0, 0.0, 0.0, 0.0, 0.0, 0.0, 0.0, 0.0, 0.0, 0.0, 0.0, 0.0, 0.0, 0.0, 0.0, 0.0, 0.0, 0.0, 0.0, 0.0, 0.0, 0.0, 0.0, 0.0, 0.0, 0.0, 0.0, 0.0, 0.0, 0.0, 0.0, 0.0, 0.0, 0.0, 0.0, 0.0, 0.0, 0.0, 0.0, 0.0, 0.0, 0.0, 0.0, 0.0, 0.0, 0.0, 0.0, 0.0, 0.0, 0.0, 0.0, 0.0, 0.0, 0.0, 0.0, 0.0, 0.0, 0.0, 0.0, 0.0, 0.0, 0.0, 0.0, 0.0, 0.0, 0.0, 0.0, 0.0, 0.0, 0.0, 0.0, 0.0, 0.0, 0.0, 0.0, 0.0, 0.0, 0.0, 0.0, 0.0, 0.0, 0.0, 0.0, 0.0, 0.0, 0.0, 0.0, 0.0, 0.0, 0.0, 0.0, 0.0, 0.0, 0.0, 0.0, 0.0, 0.0, 0.0, 0.0, 0.0, 0.0, 0.0, 0.0, 0.0, 0.0, 0.0, 0.0, 0.0, 0.0, 0.0, 0.0, 0.0, 0.0, 0.0, 0.0, 0.0, 0.0, 0.0, 0.0, 0.0, 0.0, 0.0, 0.0, 0.0, 0.0, 0.0, 0.0, 0.0, 0.0, 0.0, 0.0, 0.0, 0.0, 0.0, 0.0, 0.0, 0.0, 0.0, 0.0, 0.0, 0.0, 0.0, 0.0, 0.0, 0.0, 0.0, 0.0, 0.0, 0.0, 0.0, 0.0, 0.0, 0.0, 0.0, 0.0, 0.0, 0.0, 0.0, 0.0, 0.0, 0.0, 0.0, 0.0, 0.0, 0.0, 0.0, 0.0, 0.0, 0.0, 0.0, 0.0, 0.0, 0.0, 0.0, 0.0, 0.0, 0.0, 0.0, 0.0, 0.0, 0.0, 0.0, 0.0, 0.0, 0.0, 0.0, 0.0, 0.0, 0.0, 0.0, 0.0, 0.0, 0.0, 0.0, 0.0, 0.0, 0.0, 0.0, 0.0, 0.0, 0.0, 0.0, 0.0, 0.0, 0.0, 0.0, 0.0, 0.0, 0.0, 0.0, 0.0, 0.0, 0.0, 0.0, 0.0, 0.0, 0.0, 0.0, 0.0, 0.0, 0.0, 0.0, 0.0, 0.0, 0.0, 0.0, 0.0, 0.0, 0.0, 0.0, 0.0, 0.0, 0.0, 0.0, 0.0, 0.0, 0.0, 0.0, 0.0, 0.0, 0.0, 0.0, 0.0, 0.0, 0.0, 0.0, 0.0, 0.0, 0.0, 0.0, 0.0, 0.0, 0.0, 0.0, 0.0, 0.0, 0.0, 0.0, 0.0, 0.0, 0.0, 0.0, 0.0, 0.0, 0.0, 0.0, 0.0, 0.0, 0.0, 0.0, 0.0, 0.0, 0.0, 0.0, 0.0, 0.0, 0.0, 0.0, 0.0, 0.0, 0.0, 0.0, 0.0, 0.0, 0.0, 0.0, 0.0, 0.0, 0.0, 0.0, 0.0, 0.0, 0.0, 0.0, 0.0, 0.0, 0.0, 0.0, 0.0, 0.0, 0.0, 0.0, 0.0, 0.0, 0.0, 0.0, 0.0, 0.0, 0.0, 0.0, 0.0, 0.0, 0.0, 0.0, 0.0, 0.0, 0.0, 0.0, 0.0, 0.0, 0.0, 0.0, 0.0, 0.0, 0.0, 0.0, 0.0, 0.0, 0.0, 0.0, 0.0, 0.0, 0.0, 0.0, 0.0, 0.0, 0.0, 0.0, 0.0, 0.0, 0.0, 0.0, 0.0, 0.0, 0.0, 0.0, 0.0, 0.0, 0.0, 0.0, 0.0, 0.0, 0.0, 0.0, 0.0, 0.0, 0.0, 0.0, 0.0, 0.0, 0.0, 0.0, 0.0, 0.0, 0.0, 0.0, 0.0, 0.0, 0.0, 0.0, 0.0, 0.0, 0.0, 0.0, 0.0, 0.0, 0.0, 0.0, 0.0, 0.0, 0.0, 0.0, 0.0, 0.0, 0.0, 0.0, 0.0, 0.0, 0.0, 0.0, 0.0, 0.0, 0.0, 0.0, 0.0, 0.0, 0.0, 0.0, 0.0, 0.0, 0.0, 0.0, 0.0, 0.0, 0.0, 0.0, 0.0, 0.0, 0.0, 0.0, 0.0, 0.0, 0.0, 0.0, 0.0, 0.0, 0.0, 0.0, 0.0, 0.0, 0.0, 0.0, 0.0, 0.0, 0.0, 0.0, 0.0, 0.0, 0.0, 0.0, 0.0, 0.0, 0.0, 0.0, 0.0, 0.0, 0.0, 0.0, 0.0, 0.0, 0.0, 0.0, 0.0, 0.0, 0.0, 0.0, 0.0, 0.0, 0.0, 0.0, 0.0, 0.0, 0.0, 0.0, 0.0, 0.0, 0.0, 0.0, 0.0, 0.0, 0.0, 0.0, 0.0, 0.0, 0.0, 0.0, 0.0, 0.0, 0.0, 0.0, 0.0, 0.0, 0.0, 0.0, 0.0, 0.0, 0.0, 0.0, 0.0, 0.0, 0.0, 0.0, 0.0, 0.0, 0.0, 0.0, 0.0, 0.0, 0.0, 0.0, 0.0, 0.0, 0.0, 0.0, 0.0, 0.0, 0.0, 0.0, 0.0, 0.0, 0.0, 0.0, 0.0, 0.0, 0.0, 0.0, 0.0, 0.0, 0.0, 0.0, 0.0, 0.0, 0.0, 0.0, 0.0, 0.0, 0.0, 0.0, 0.0, 0.0, 0.0, 0.0, 0.0, 0.0, 0.0, 0.0, 0.0, 0.0, 0.0, 0.0, 0.0, 0.0, 0.0, 0.0, 0.0, 0.0, 0.0, 0.0, 0.0, 0.0, 0.0, 0.0, 0.0, 0.0, 0.0, 0.0, 0.0, 0.0])
me_sm_1_mesh0001.materials.append(mat_sm_1)
me_sm_1_mesh0001.update()
me_sm_1_mesh0001.normals_split_custom_set([tuple(v) for v in zip(*[iter([0.0, -1.0, 1.01e-15, 0.0, -1.0, 9.38e-16, 0.0, -1.0, 1.514e-15, 0.0, -1.0, 1.514e-15, 0.0, -1.0, 1.664e-15, 0.0, -1.0, 1.01e-15, 0.0, -1.0, 9.302e-16, 0.0, -1.0, -1.876e-15, 0.0, -1.0, -1.525e-15, 0.0, -1.0, 1.664e-15, 0.0, -1.0, 9.302e-16, 0.0, -1.0, -1.525e-15, 0.0, -1.0, 0.0, 0.0, -1.0, 0.0, 0.0, -1.0, 0.0, 0.0, -1.0, 0.0, 0.0, -1.0, 0.0, 0.0, -1.0, 0.0, 0.0, -1.0, 0.0, 0.0, -1.0, 0.0, 0.0, -1.0, 0.0, 0.0, -1.0, 0.0, 0.0, -1.0, 0.0, 0.0, -1.0, 0.0, 0.5854, 0.8107, -0.0007988, 0.5854, 0.8108, -0.0008164, 0.5853, 0.8108, -0.0008285, 0.5854, 0.8107, -0.0007969, 0.5854, 0.8108, -0.0008164, 0.5854, 0.8107, -0.0007988, -0.5854, 0.8108, -0.0008001, -0.5854, 0.8107, -0.0008063, -0.5854, 0.8107, -0.0008075, -0.5854, 0.8108, -0.000799, -0.5854, 0.8107, -0.0008063, -0.5854, 0.8108, -0.0008001, 0.5854, -0.8108, -0.0008001, 0.5854, -0.8107, -0.0008062, 0.5854, -0.8107, -0.0008074, 0.5854, -0.8108, -0.000799, 0.5854, -0.8107, -0.0008062, 0.5854, -0.8108, -0.0008001, -0.5854, -0.8107, -0.0007989, -0.5854, -0.8108, -0.0008163, -0.5853, -0.8108, -0.0008283, -0.5854, -0.8107, -0.0007969, -0.5854, -0.8108, -0.0008163, -0.5854, -0.8107, -0.0007989, 0.9061, -0.423, 0.004654, 0.9061, -0.4229, 0.004658, 0.9061, -0.4229, 0.004659, 0.9061, -0.4229, 0.004658, 0.9061, -0.4229, 0.004658, 0.9061, -0.423, 0.004654, -0.9062, -0.4229, 0.004657, -0.9061, -0.423, 0.004659, -0.9061, -0.423, 0.004658, -0.9062, -0.4229, 0.004658, -0.9061, -0.423, 0.004659, -0.9062, -0.4229, 0.004657, 0.9062, 0.4229, 0.004657, 0.9061, 0.423, 0.004659, 0.9061, 0.423, 0.004658, 0.9062, 0.4229, 0.004657, 0.9061, 0.423, 0.004659, 0.9062, 0.4229, 0.004657, -0.9061, 0.423, 0.004654, -0.9061, 0.4229, 0.004658, -0.9061, 0.4229, 0.004659, -0.9061, 0.4229, 0.004658, -0.9061, 0.4229, 0.004658, -0.9061, 0.423, 0.004654, 0.0, 1.0, 6.798e-16, 0.0, 1.0, 9.38e-16, 0.0, 1.0, -1.125e-15, 0.0, 1.0, -1.125e-15, 0.0, 1.0, -1.664e-15, 0.0, 1.0, 6.798e-16, 0.0, 1.0, -1.708e-15, 0.0, 1.0, -1.876e-15, 0.0, 1.0, -1.855e-15, 0.0, 1.0, -1.664e-15, 0.0, 1.0, -1.708e-15, 0.0, 1.0, -1.855e-15, 0.0, 1.0, 0.0, 0.0, 1.0, 0.0, 0.0, 1.0, 0.0, 0.0, 1.0, 0.0, 0.0, 1.0, 0.0, 0.0, 1.0, 0.0, 0.0, 1.0, 0.0, 0.0, 1.0, 0.0, 0.0, 1.0, 0.0, 0.0, 1.0, 0.0, 0.0, 1.0, 0.0, 0.0, 1.0, 0.0, -0.5854, -0.8108, 0.0008001, -0.5854, -0.8107, 0.0008062, -0.5854, -0.8107, 0.0008075, -0.5854, -0.8108, 0.000799, -0.5854, -0.8107, 0.0008062, -0.5854, -0.8108, 0.0008001, 0.5854, -0.8107, 0.0007988, 0.5854, -0.8108, 0.0008165, 0.5853, -0.8108, 0.0008287, 0.5854, -0.8107, 0.0007969, 0.5854, -0.8108, 0.0008165, 0.5854, -0.8107, 0.0007988, -0.5854, 0.8107, 0.0007988, -0.5854, 0.8108, 0.0008162, -0.5853, 0.8108, 0.0008281, -0.5854, 0.8107, 0.0007969, -0.5854, 0.8108, 0.0008162, -0.5854, 0.8107, 0.0007988, 0.5854, 0.8108, 0.0008001, 0.5854, 0.8107, 0.0008062, 0.5854, 0.8107, 0.0008075, 0.5854, 0.8108, 0.000799, 0.5854, 0.8107, 0.0008062, 0.5854, 0.8108, 0.0008001, -0.9062, 0.4229, -0.004658, -0.9062, 0.4229, -0.004657, -0.9061, 0.423, -0.004659, -0.9062, 0.4229, -0.004659, -0.9062, 0.4229, -0.004657, -0.9062, 0.4229, -0.004658, 0.9061, 0.4229, -0.004657, 0.9062, 0.4229, -0.004662, 0.9061, 0.4229, -0.00466, 0.9061, 0.4229, -0.004657, 0.9062, 0.4229, -0.004662, 0.9061, 0.4229, -0.004657, -0.9061, -0.4229, -0.004657, -0.9062, -0.4229, -0.004662, -0.9061, -0.4229, -0.00466, -0.9061, -0.4229, -0.004659, -0.9062, -0.4229, -0.004662, -0.9061, -0.4229, -0.004657, 0.9062, -0.4229, -0.004658, 0.9062, -0.4229, -0.004657, 0.9061, -0.423, -0.004659, 0.9062, -0.4229, -0.004659, 0.9062, -0.4229, -0.004657, 0.9062, -0.4229, -0.004658])] * 3)])
arm_b_0000 = bpy.data.armatures.new('b_0000')  # bones are not reproduced

# ---- objects
ob_b_0000 = bpy.data.objects.new('b_0000', arm_b_0000)
ob_sm_0 = bpy.data.objects.new('sm_0', me_sm_0_mesh0000)
ob_sm_1 = bpy.data.objects.new('sm_1', me_sm_1_mesh0001)

# ---- transforms, parenting, visibility, modifiers, constraints
ob_b_0000.location = (0.0004722, 0.0005708, 0.0)
ob_b_0000.rotation_euler = (1.571, -0.0, 0.0)
ob_b_0000.scale = (0.01, 0.01, 0.01)
ob_sm_0.location = (0.0, 0.0, -0.2571)
ob_sm_0.scale = (0.0305, 0.0305, 0.0305)
ob_sm_0.color = (0.8, 0.8, 0.8, 1.0)
ob_sm_1.location = (0.0, 0.0, -0.2571)
ob_sm_1.scale = (0.0305, 0.0305, 0.0305)
ob_sm_1.color = (0.8, 0.8, 0.8, 1.0)

# ---- collection membership
scene.collection.objects.link(ob_b_0000)
scene.collection.objects.link(ob_sm_0)
scene.collection.objects.link(ob_sm_1)

# ---- scene / render settings (as saved in the file)
scene.frame_start = 1; scene.frame_end = 250; scene.frame_set(1)
scene.render.engine = 'BLENDER_EEVEE_NEXT'
scene.render.fps = 25
bpy.context.view_layer.update()

# ---- added for rendering (the .blend has no active camera and no usable light): camera, sun
cam_auto = bpy.data.cameras.new('AutoCamera')
cam_auto.lens = 50.0
cam_auto.sensor_width = 36.0
cam_auto.clip_end = 1000.0
ob_auto_camera = bpy.data.objects.new('AutoCamera', cam_auto)
scene.collection.objects.link(ob_auto_camera)
ob_auto_camera.location = (1.25009, -1.50011, 0.789834)
ob_auto_camera.rotation_euler = (1.09748, -7.21219e-08, 0.694738)
scene.camera = ob_auto_camera
light_auto_sun = bpy.data.lights.new('AutoSun', 'SUN')
light_auto_sun.energy = 3.0
light_auto_sun.angle = 0.0523599
ob_auto_sun = bpy.data.objects.new('AutoSun', light_auto_sun)
scene.collection.objects.link(ob_auto_sun)
ob_auto_sun.rotation_euler = (0.872665, 0.174533, 0.523599)
bpy.context.view_layer.update()
